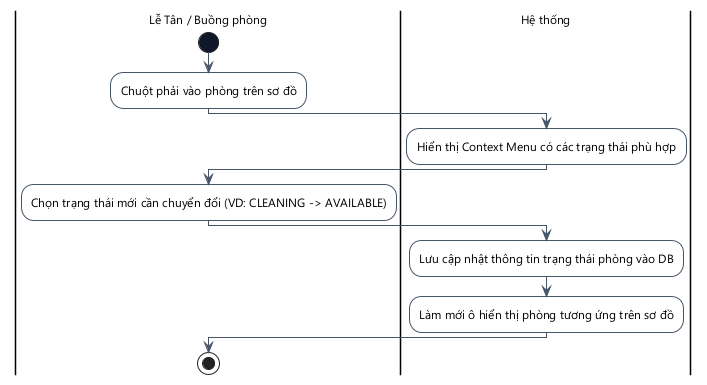

The diagram above was rendered by PlantUML. Its source (embedded in the PNG):
@startuml
skinparam DefaultFontName "Segoe UI"
skinparam DefaultFontSize 12
skinparam ActivityMinimalWidth 180
skinparam ActivityPadding 8
skinparam ActivityMargin 8
skinparam backgroundcolor white
skinparam ActivityBackgroundColor white
skinparam ActivityBorderColor #475569
skinparam ActivityStartColor #0F172A
skinparam ActivityEndColor #0F172A
skinparam ActivityDiamondBackgroundColor white
skinparam ActivityDiamondBorderColor #475569
skinparam ArrowColor #475569
skinparam ActivityBorderThickness 1
skinparam ArrowThickness 1
skinparam linetype ortho

|Lễ Tân / Buồng phòng|
start
:Chuột phải vào phòng trên sơ đồ;
|Hệ thống|
:Hiển thị Context Menu có các trạng thái phù hợp;
|Lễ Tân / Buồng phòng|
:Chọn trạng thái mới cần chuyển đổi (VD: CLEANING -> AVAILABLE);
|Hệ thống|
:Lưu cập nhật thông tin trạng thái phòng vào DB;
:Làm mới ô hiển thị phòng tương ứng trên sơ đồ;
|Lễ Tân / Buồng phòng|
stop
@enduml